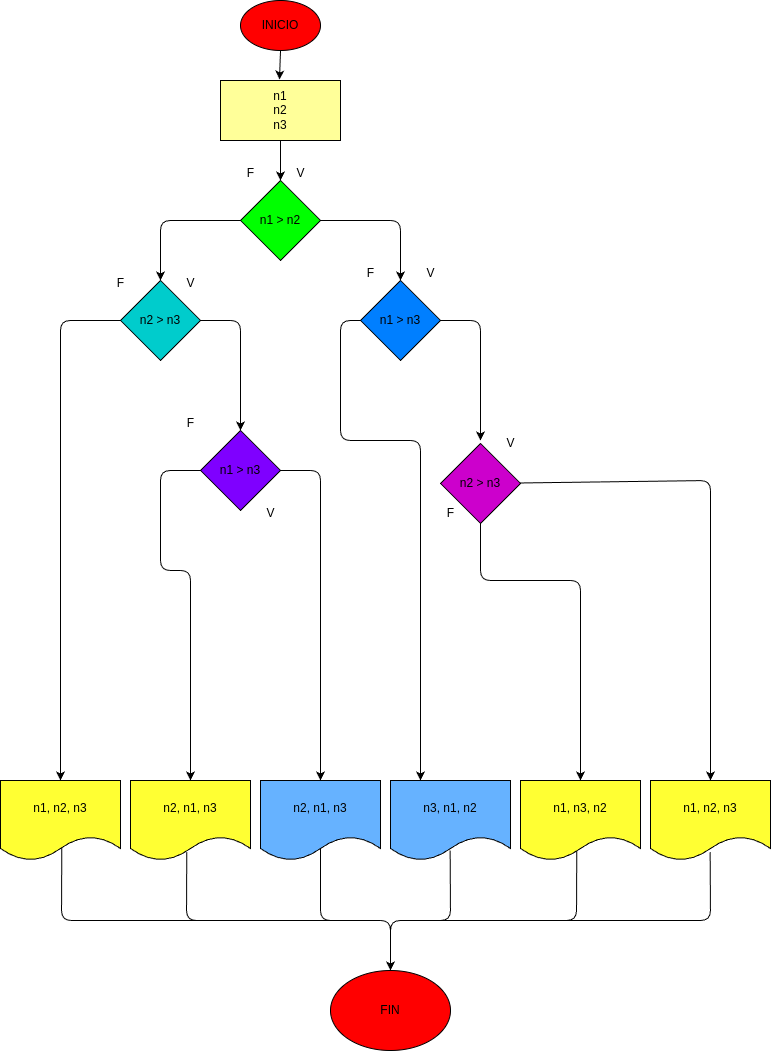

The diagram above was exported from draw.io. Its source (the exported page's mxGraphModel, read from the mxfile embedded in the PNG):
<mxGraphModel dx="887" dy="805" grid="1" gridSize="10" guides="1" tooltips="1" connect="1" arrows="1" fold="1" page="1" pageScale="1" pageWidth="850" pageHeight="1100" math="0" shadow="0">
  <root>
    <mxCell id="0" />
    <mxCell id="1" parent="0" />
    <mxCell id="3" value="INICIO" style="ellipse;whiteSpace=wrap;html=1;fillColor=#FF0000;" parent="1" vertex="1">
      <mxGeometry x="240" width="80" height="50" as="geometry" />
    </mxCell>
    <mxCell id="6" style="edgeStyle=none;html=1;entryX=0.59;entryY=-0.017;entryDx=0;entryDy=0;entryPerimeter=0;" parent="1" source="3" edge="1">
      <mxGeometry relative="1" as="geometry">
        <mxPoint x="279" y="78.98000000000002" as="targetPoint" />
      </mxGeometry>
    </mxCell>
    <mxCell id="9" style="edgeStyle=none;html=1;entryX=0.5;entryY=0;entryDx=0;entryDy=0;" parent="1" source="7" target="8" edge="1">
      <mxGeometry relative="1" as="geometry" />
    </mxCell>
    <mxCell id="7" value="n1&lt;div&gt;n2&lt;/div&gt;&lt;div&gt;n3&lt;/div&gt;" style="rounded=0;whiteSpace=wrap;html=1;fillColor=#FFFF99;" parent="1" vertex="1">
      <mxGeometry x="220" y="80" width="120" height="60" as="geometry" />
    </mxCell>
    <mxCell id="10" style="edgeStyle=none;html=1;entryX=0.5;entryY=0;entryDx=0;entryDy=0;" parent="1" source="8" target="12" edge="1">
      <mxGeometry relative="1" as="geometry">
        <mxPoint x="160" y="220" as="targetPoint" />
        <Array as="points">
          <mxPoint x="160" y="220" />
        </Array>
      </mxGeometry>
    </mxCell>
    <mxCell id="11" style="edgeStyle=none;html=1;entryX=0.5;entryY=0;entryDx=0;entryDy=0;" parent="1" source="8" target="13" edge="1">
      <mxGeometry relative="1" as="geometry">
        <mxPoint x="400" y="220" as="targetPoint" />
        <Array as="points">
          <mxPoint x="400" y="220" />
        </Array>
      </mxGeometry>
    </mxCell>
    <mxCell id="8" value="n1 &amp;gt; n2" style="rhombus;whiteSpace=wrap;html=1;fillColor=#00FF00;" parent="1" vertex="1">
      <mxGeometry x="240" y="180" width="80" height="80" as="geometry" />
    </mxCell>
    <mxCell id="16" style="edgeStyle=none;html=1;" parent="1" source="12" edge="1">
      <mxGeometry relative="1" as="geometry">
        <mxPoint x="240" y="430" as="targetPoint" />
        <Array as="points">
          <mxPoint x="240" y="320" />
        </Array>
      </mxGeometry>
    </mxCell>
    <mxCell id="30" style="edgeStyle=none;html=1;entryX=0.5;entryY=0;entryDx=0;entryDy=0;" parent="1" source="12" edge="1" target="37">
      <mxGeometry relative="1" as="geometry">
        <mxPoint x="80" y="320" as="targetPoint" />
        <Array as="points">
          <mxPoint x="60" y="320" />
        </Array>
      </mxGeometry>
    </mxCell>
    <mxCell id="12" value="n2 &amp;gt; n3" style="rhombus;whiteSpace=wrap;html=1;fillColor=#00CCCC;" parent="1" vertex="1">
      <mxGeometry x="120" y="280" width="80" height="80" as="geometry" />
    </mxCell>
    <mxCell id="17" style="edgeStyle=none;html=1;" parent="1" source="13" edge="1">
      <mxGeometry relative="1" as="geometry">
        <mxPoint x="480" y="440" as="targetPoint" />
        <Array as="points">
          <mxPoint x="480" y="320" />
        </Array>
      </mxGeometry>
    </mxCell>
    <mxCell id="50" style="edgeStyle=none;html=1;entryX=0.25;entryY=0;entryDx=0;entryDy=0;" edge="1" parent="1" source="13" target="40">
      <mxGeometry relative="1" as="geometry">
        <mxPoint x="400" y="440" as="targetPoint" />
        <Array as="points">
          <mxPoint x="340" y="320" />
          <mxPoint x="340" y="440" />
          <mxPoint x="420" y="440" />
        </Array>
      </mxGeometry>
    </mxCell>
    <mxCell id="13" value="n1 &amp;gt; n3" style="rhombus;whiteSpace=wrap;html=1;fillColor=#007FFF;" parent="1" vertex="1">
      <mxGeometry x="360" y="280" width="80" height="80" as="geometry" />
    </mxCell>
    <mxCell id="36" style="edgeStyle=none;html=1;entryX=0.5;entryY=0;entryDx=0;entryDy=0;" parent="1" source="14" edge="1" target="39">
      <mxGeometry relative="1" as="geometry">
        <mxPoint x="240" y="600" as="targetPoint" />
        <Array as="points">
          <mxPoint x="320" y="470" />
        </Array>
      </mxGeometry>
    </mxCell>
    <mxCell id="51" style="edgeStyle=none;html=1;entryX=0.5;entryY=0;entryDx=0;entryDy=0;" edge="1" parent="1" source="14" target="38">
      <mxGeometry relative="1" as="geometry">
        <mxPoint x="190" y="570" as="targetPoint" />
        <Array as="points">
          <mxPoint x="160" y="470" />
          <mxPoint x="160" y="570" />
          <mxPoint x="190" y="570" />
        </Array>
      </mxGeometry>
    </mxCell>
    <mxCell id="14" value="n1 &amp;gt; n3" style="rhombus;whiteSpace=wrap;html=1;fillColor=#7F00FF;" parent="1" vertex="1">
      <mxGeometry x="200" y="430" width="80" height="80" as="geometry" />
    </mxCell>
    <mxCell id="34" style="edgeStyle=none;html=1;entryX=0.5;entryY=0;entryDx=0;entryDy=0;" parent="1" source="15" edge="1" target="41">
      <mxGeometry relative="1" as="geometry">
        <mxPoint x="479.9999999999999" y="600" as="targetPoint" />
        <Array as="points">
          <mxPoint x="480" y="580" />
          <mxPoint x="580" y="580" />
        </Array>
      </mxGeometry>
    </mxCell>
    <mxCell id="35" style="edgeStyle=none;html=1;entryX=0.5;entryY=0;entryDx=0;entryDy=0;" parent="1" source="15" edge="1" target="42">
      <mxGeometry relative="1" as="geometry">
        <mxPoint x="600" y="483" as="targetPoint" />
        <Array as="points">
          <mxPoint x="710" y="480" />
        </Array>
      </mxGeometry>
    </mxCell>
    <mxCell id="15" value="n2 &amp;gt; n3" style="rhombus;whiteSpace=wrap;html=1;fillColor=#CC00CC;" parent="1" vertex="1">
      <mxGeometry x="440" y="443" width="80" height="80" as="geometry" />
    </mxCell>
    <mxCell id="18" value="F" style="text;html=1;align=center;verticalAlign=middle;resizable=0;points=[];autosize=1;strokeColor=none;fillColor=none;" parent="1" vertex="1">
      <mxGeometry x="235" y="158" width="30" height="30" as="geometry" />
    </mxCell>
    <mxCell id="19" value="V" style="text;html=1;align=center;verticalAlign=middle;resizable=0;points=[];autosize=1;strokeColor=none;fillColor=none;" parent="1" vertex="1">
      <mxGeometry x="285" y="158" width="30" height="30" as="geometry" />
    </mxCell>
    <mxCell id="20" value="F" style="text;html=1;align=center;verticalAlign=middle;resizable=0;points=[];autosize=1;strokeColor=none;fillColor=none;" parent="1" vertex="1">
      <mxGeometry x="105" y="268" width="30" height="30" as="geometry" />
    </mxCell>
    <mxCell id="21" value="V" style="text;html=1;align=center;verticalAlign=middle;resizable=0;points=[];autosize=1;strokeColor=none;fillColor=none;" parent="1" vertex="1">
      <mxGeometry x="175" y="268" width="30" height="30" as="geometry" />
    </mxCell>
    <mxCell id="22" value="F" style="text;html=1;align=center;verticalAlign=middle;resizable=0;points=[];autosize=1;strokeColor=none;fillColor=none;" parent="1" vertex="1">
      <mxGeometry x="355" y="258" width="30" height="30" as="geometry" />
    </mxCell>
    <mxCell id="23" value="V" style="text;html=1;align=center;verticalAlign=middle;resizable=0;points=[];autosize=1;strokeColor=none;fillColor=none;" parent="1" vertex="1">
      <mxGeometry x="415" y="258" width="30" height="30" as="geometry" />
    </mxCell>
    <mxCell id="52" style="edgeStyle=none;html=1;exitX=0.511;exitY=0.792;exitDx=0;exitDy=0;exitPerimeter=0;" edge="1" parent="1" source="37">
      <mxGeometry relative="1" as="geometry">
        <mxPoint x="390" y="980" as="targetPoint" />
        <Array as="points">
          <mxPoint x="61" y="920" />
          <mxPoint x="390" y="920" />
        </Array>
      </mxGeometry>
    </mxCell>
    <mxCell id="37" value="n1, n2, n3" style="shape=document;whiteSpace=wrap;html=1;boundedLbl=1;fillColor=#FFFF33;" parent="1" vertex="1">
      <mxGeometry y="780" width="120" height="80" as="geometry" />
    </mxCell>
    <mxCell id="53" style="edgeStyle=none;html=1;exitX=0.469;exitY=0.896;exitDx=0;exitDy=0;exitPerimeter=0;" edge="1" parent="1" source="38">
      <mxGeometry relative="1" as="geometry">
        <mxPoint x="390" y="980" as="targetPoint" />
        <Array as="points">
          <mxPoint x="186" y="920" />
          <mxPoint x="390" y="920" />
        </Array>
      </mxGeometry>
    </mxCell>
    <mxCell id="38" value="n2, n1, n3" style="shape=document;whiteSpace=wrap;html=1;boundedLbl=1;fillColor=#FFFF33;" parent="1" vertex="1">
      <mxGeometry x="130" y="780" width="120" height="80" as="geometry" />
    </mxCell>
    <mxCell id="54" style="edgeStyle=none;html=1;" edge="1" parent="1">
      <mxGeometry relative="1" as="geometry">
        <mxPoint x="390" y="980" as="targetPoint" />
        <mxPoint x="320" y="840" as="sourcePoint" />
        <Array as="points">
          <mxPoint x="320" y="920" />
          <mxPoint x="390" y="920" />
        </Array>
      </mxGeometry>
    </mxCell>
    <mxCell id="39" value="n2, n1, n3" style="shape=document;whiteSpace=wrap;html=1;boundedLbl=1;fillColor=#66B2FF;" parent="1" vertex="1">
      <mxGeometry x="260" y="780" width="120" height="80" as="geometry" />
    </mxCell>
    <mxCell id="55" style="edgeStyle=none;html=1;exitX=0.497;exitY=0.875;exitDx=0;exitDy=0;exitPerimeter=0;" edge="1" parent="1" source="40">
      <mxGeometry relative="1" as="geometry">
        <mxPoint x="390" y="980" as="targetPoint" />
        <mxPoint x="450" y="870" as="sourcePoint" />
        <Array as="points">
          <mxPoint x="450" y="920" />
          <mxPoint x="390" y="920" />
        </Array>
      </mxGeometry>
    </mxCell>
    <mxCell id="40" value="n3, n1, n2" style="shape=document;whiteSpace=wrap;html=1;boundedLbl=1;fillColor=#66B2FF;" parent="1" vertex="1">
      <mxGeometry x="390" y="780" width="120" height="80" as="geometry" />
    </mxCell>
    <mxCell id="56" style="edgeStyle=none;html=1;exitX=0.469;exitY=0.875;exitDx=0;exitDy=0;exitPerimeter=0;" edge="1" parent="1" source="41">
      <mxGeometry relative="1" as="geometry">
        <mxPoint x="390" y="970" as="targetPoint" />
        <Array as="points">
          <mxPoint x="576" y="920" />
          <mxPoint x="390" y="920" />
        </Array>
      </mxGeometry>
    </mxCell>
    <mxCell id="41" value="n1, n3, n2" style="shape=document;whiteSpace=wrap;html=1;boundedLbl=1;fillColor=#FFFF33;" parent="1" vertex="1">
      <mxGeometry x="520" y="780" width="120" height="80" as="geometry" />
    </mxCell>
    <mxCell id="57" style="edgeStyle=none;html=1;exitX=0.497;exitY=0.896;exitDx=0;exitDy=0;exitPerimeter=0;" edge="1" parent="1" source="42">
      <mxGeometry relative="1" as="geometry">
        <mxPoint x="390" y="980" as="targetPoint" />
        <Array as="points">
          <mxPoint x="710" y="920" />
          <mxPoint x="390" y="920" />
        </Array>
      </mxGeometry>
    </mxCell>
    <mxCell id="42" value="n1, n2, n3" style="shape=document;whiteSpace=wrap;html=1;boundedLbl=1;fillColor=#FFFF33;" parent="1" vertex="1">
      <mxGeometry x="650" y="780" width="120" height="80" as="geometry" />
    </mxCell>
    <mxCell id="45" value="F" style="text;html=1;align=center;verticalAlign=middle;resizable=0;points=[];autosize=1;strokeColor=none;fillColor=none;" vertex="1" parent="1">
      <mxGeometry x="175" y="408" width="30" height="30" as="geometry" />
    </mxCell>
    <mxCell id="46" value="V" style="text;html=1;align=center;verticalAlign=middle;resizable=0;points=[];autosize=1;strokeColor=none;fillColor=none;" vertex="1" parent="1">
      <mxGeometry x="255" y="498" width="30" height="30" as="geometry" />
    </mxCell>
    <mxCell id="48" value="F" style="text;html=1;align=center;verticalAlign=middle;resizable=0;points=[];autosize=1;strokeColor=none;fillColor=none;" vertex="1" parent="1">
      <mxGeometry x="435" y="498" width="30" height="30" as="geometry" />
    </mxCell>
    <mxCell id="49" value="V" style="text;html=1;align=center;verticalAlign=middle;resizable=0;points=[];autosize=1;strokeColor=none;fillColor=none;" vertex="1" parent="1">
      <mxGeometry x="495" y="428" width="30" height="30" as="geometry" />
    </mxCell>
    <mxCell id="58" value="FIN" style="ellipse;whiteSpace=wrap;html=1;fillColor=#FF0000;" vertex="1" parent="1">
      <mxGeometry x="330" y="970" width="120" height="80" as="geometry" />
    </mxCell>
  </root>
</mxGraphModel>